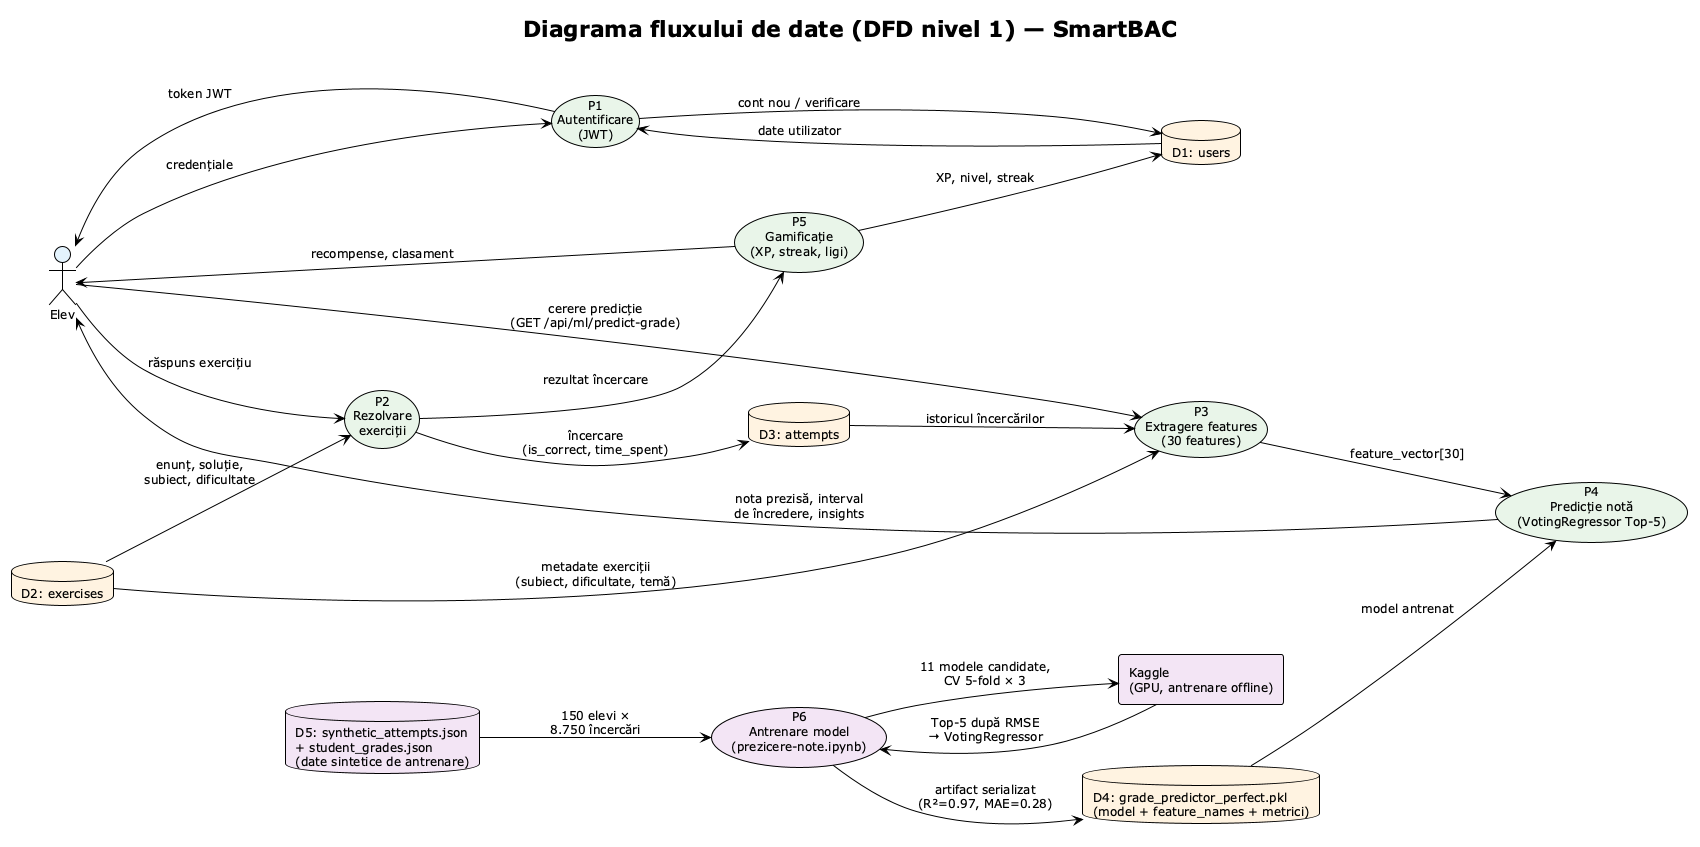

The diagram above was rendered by PlantUML. Its source (embedded in the PNG):
@startuml Flux Date SmartBAC
!theme plain
skinparam backgroundColor white
skinparam defaultFontSize 12
skinparam usecaseBackgroundColor #E8F5E9
skinparam databaseBackgroundColor #FFF3E0
skinparam actorBackgroundColor #E3F2FD
left to right direction

title Diagrama fluxului de date (DFD nivel 1) — SmartBAC

' ── Entități externe ──
actor "Elev" as Student
rectangle "Kaggle\n(GPU, antrenare offline)" as Kaggle #F3E5F5

' ── Procese ──
usecase "P1\nAutentificare\n(JWT)" as P1
usecase "P2\nRezolvare\nexerciții" as P2
usecase "P3\nExtragere features\n(30 features)" as P3
usecase "P4\nPredicție notă\n(VotingRegressor Top-5)" as P4
usecase "P5\nGamificație\n(XP, streak, ligi)" as P5
usecase "P6\nAntrenare model\n(prezicere-note.ipynb)" as P6 #F3E5F5

' ── Depozite de date ──
database "D1: users" as D1
database "D2: exercises" as D2
database "D3: attempts" as D3
database "D4: grade_predictor_perfect.pkl\n(model + feature_names + metrici)" as D4
database "D5: synthetic_attempts.json\n+ student_grades.json\n(date sintetice de antrenare)" as D5 #F3E5F5

' ── Fluxuri: autentificare ──
Student --> P1 : credențiale
P1 --> D1 : cont nou / verificare
D1 --> P1 : date utilizator
P1 --> Student : token JWT

' ── Fluxuri: rezolvare exerciții ──
Student --> P2 : răspuns exercițiu
D2 --> P2 : enunț, soluție,\nsubiect, dificultate
P2 --> D3 : încercare\n(is_correct, time_spent)
P2 --> P5 : rezultat încercare
P5 --> D1 : XP, nivel, streak
P5 --> Student : recompense, clasament

' ── Fluxuri: predicția notei ──
Student --> P3 : cerere predicție\n(GET /api/ml/predict-grade)
D3 --> P3 : istoricul încercărilor
D2 --> P3 : metadate exerciții\n(subiect, dificultate, temă)
P3 --> P4 : feature_vector[30]
D4 --> P4 : model antrenat
P4 --> Student : nota prezisă, interval\nde încredere, insights

' ── Fluxuri: antrenare offline (Kaggle) ──
D5 --> P6 : 150 elevi ×\n8.750 încercări
P6 --> Kaggle : 11 modele candidate,\nCV 5-fold × 3
Kaggle --> P6 : Top-5 după RMSE\n→ VotingRegressor
P6 --> D4 : artifact serializat\n(R²=0.97, MAE=0.28)

@enduml